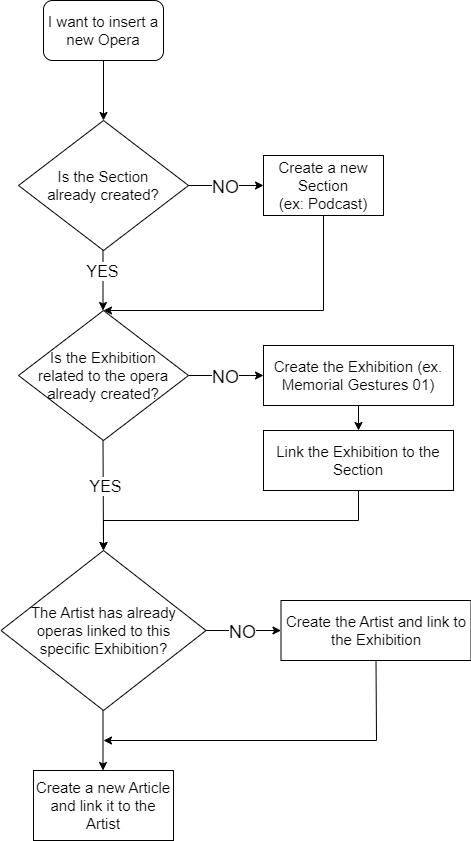

The diagram above was exported from draw.io. Its source (the exported page's mxGraphModel, read from the mxfile embedded in the PNG):
<mxGraphModel dx="1434" dy="738" grid="1" gridSize="10" guides="1" tooltips="1" connect="1" arrows="1" fold="1" page="1" pageScale="1" pageWidth="827" pageHeight="1169" math="0" shadow="0">
  <root>
    <mxCell id="0" />
    <mxCell id="1" parent="0" />
    <mxCell id="OmKRj69G-tiCmTXEDPNi-1" value="I want to insert a new Opera" style="rounded=1;whiteSpace=wrap;html=1;fontSize=15;" vertex="1" parent="1">
      <mxGeometry x="340" y="40" width="120" height="60" as="geometry" />
    </mxCell>
    <mxCell id="OmKRj69G-tiCmTXEDPNi-3" value="" style="endArrow=classic;html=1;rounded=0;exitX=0.5;exitY=1;exitDx=0;exitDy=0;" edge="1" parent="1" source="OmKRj69G-tiCmTXEDPNi-1">
      <mxGeometry width="50" height="50" relative="1" as="geometry">
        <mxPoint x="390" y="210" as="sourcePoint" />
        <mxPoint x="400" y="160" as="targetPoint" />
      </mxGeometry>
    </mxCell>
    <mxCell id="OmKRj69G-tiCmTXEDPNi-4" value="Is the Section&lt;div style=&quot;font-size: 15px;&quot;&gt;already created?&lt;/div&gt;" style="rhombus;whiteSpace=wrap;html=1;fontSize=15;" vertex="1" parent="1">
      <mxGeometry x="315" y="160" width="170" height="130" as="geometry" />
    </mxCell>
    <mxCell id="OmKRj69G-tiCmTXEDPNi-5" value="Create a new Section&lt;div style=&quot;font-size: 15px;&quot;&gt;(ex: Podcast)&lt;/div&gt;" style="rounded=0;whiteSpace=wrap;html=1;fontSize=15;" vertex="1" parent="1">
      <mxGeometry x="560" y="195" width="120" height="60" as="geometry" />
    </mxCell>
    <mxCell id="OmKRj69G-tiCmTXEDPNi-6" value="Is the Exhibition&lt;div style=&quot;font-size: 15px;&quot;&gt;related to the opera&lt;/div&gt;&lt;div style=&quot;font-size: 15px;&quot;&gt;already created?&lt;/div&gt;" style="rhombus;whiteSpace=wrap;html=1;fontSize=15;" vertex="1" parent="1">
      <mxGeometry x="315" y="350" width="170" height="130" as="geometry" />
    </mxCell>
    <mxCell id="OmKRj69G-tiCmTXEDPNi-8" value="The Artist has already&lt;div style=&quot;font-size: 15px;&quot;&gt;operas linked to this&lt;/div&gt;&lt;div style=&quot;font-size: 15px;&quot;&gt;specific Exhibition?&lt;/div&gt;" style="rhombus;whiteSpace=wrap;html=1;fontSize=15;" vertex="1" parent="1">
      <mxGeometry x="297.5" y="590" width="205" height="160" as="geometry" />
    </mxCell>
    <mxCell id="OmKRj69G-tiCmTXEDPNi-9" value="Create a new Article&lt;div style=&quot;font-size: 15px;&quot;&gt;and link it to the Artist&lt;/div&gt;" style="rounded=0;whiteSpace=wrap;html=1;fontSize=15;" vertex="1" parent="1">
      <mxGeometry x="330" y="810" width="140" height="70" as="geometry" />
    </mxCell>
    <mxCell id="OmKRj69G-tiCmTXEDPNi-10" value="" style="endArrow=classic;html=1;rounded=0;exitX=0.5;exitY=1;exitDx=0;exitDy=0;" edge="1" parent="1">
      <mxGeometry width="50" height="50" relative="1" as="geometry">
        <mxPoint x="399.5" y="290" as="sourcePoint" />
        <mxPoint x="399.5" y="350" as="targetPoint" />
      </mxGeometry>
    </mxCell>
    <mxCell id="OmKRj69G-tiCmTXEDPNi-14" value="YES" style="edgeLabel;html=1;align=center;verticalAlign=middle;resizable=0;points=[];fontSize=16;" vertex="1" connectable="0" parent="OmKRj69G-tiCmTXEDPNi-10">
      <mxGeometry x="-0.3333" y="-1" relative="1" as="geometry">
        <mxPoint as="offset" />
      </mxGeometry>
    </mxCell>
    <mxCell id="OmKRj69G-tiCmTXEDPNi-11" value="" style="endArrow=classic;html=1;rounded=0;exitX=0.5;exitY=1;exitDx=0;exitDy=0;fontSize=16;entryX=0.5;entryY=0;entryDx=0;entryDy=0;" edge="1" parent="1" target="OmKRj69G-tiCmTXEDPNi-8">
      <mxGeometry width="50" height="50" relative="1" as="geometry">
        <mxPoint x="399.5" y="480" as="sourcePoint" />
        <mxPoint x="399.5" y="540" as="targetPoint" />
      </mxGeometry>
    </mxCell>
    <mxCell id="OmKRj69G-tiCmTXEDPNi-16" value="YES" style="edgeLabel;html=1;align=center;verticalAlign=middle;resizable=0;points=[];fontSize=16;" vertex="1" connectable="0" parent="OmKRj69G-tiCmTXEDPNi-11">
      <mxGeometry x="-0.1667" y="2" relative="1" as="geometry">
        <mxPoint as="offset" />
      </mxGeometry>
    </mxCell>
    <mxCell id="OmKRj69G-tiCmTXEDPNi-12" value="" style="endArrow=classic;html=1;rounded=0;exitX=0.5;exitY=1;exitDx=0;exitDy=0;" edge="1" parent="1">
      <mxGeometry width="50" height="50" relative="1" as="geometry">
        <mxPoint x="399.5" y="750" as="sourcePoint" />
        <mxPoint x="399.5" y="810" as="targetPoint" />
      </mxGeometry>
    </mxCell>
    <mxCell id="OmKRj69G-tiCmTXEDPNi-13" value="" style="endArrow=classic;html=1;rounded=0;exitX=1;exitY=0.5;exitDx=0;exitDy=0;entryX=0;entryY=0.5;entryDx=0;entryDy=0;" edge="1" parent="1" source="OmKRj69G-tiCmTXEDPNi-4" target="OmKRj69G-tiCmTXEDPNi-5">
      <mxGeometry width="50" height="50" relative="1" as="geometry">
        <mxPoint x="520" y="220" as="sourcePoint" />
        <mxPoint x="520" y="280" as="targetPoint" />
      </mxGeometry>
    </mxCell>
    <mxCell id="OmKRj69G-tiCmTXEDPNi-15" value="NO" style="edgeLabel;html=1;align=center;verticalAlign=middle;resizable=0;points=[];fontSize=18;" vertex="1" connectable="0" parent="OmKRj69G-tiCmTXEDPNi-13">
      <mxGeometry x="-0.04" y="-1" relative="1" as="geometry">
        <mxPoint as="offset" />
      </mxGeometry>
    </mxCell>
    <mxCell id="OmKRj69G-tiCmTXEDPNi-20" value="Create the Exhibition (ex. Memorial Gestures 01)" style="rounded=0;whiteSpace=wrap;html=1;fontSize=15;" vertex="1" parent="1">
      <mxGeometry x="560" y="385" width="190" height="60" as="geometry" />
    </mxCell>
    <mxCell id="OmKRj69G-tiCmTXEDPNi-21" value="" style="endArrow=classic;html=1;rounded=0;exitX=1;exitY=0.5;exitDx=0;exitDy=0;entryX=0;entryY=0.5;entryDx=0;entryDy=0;" edge="1" parent="1" target="OmKRj69G-tiCmTXEDPNi-20">
      <mxGeometry width="50" height="50" relative="1" as="geometry">
        <mxPoint x="485" y="415" as="sourcePoint" />
        <mxPoint x="520" y="470" as="targetPoint" />
      </mxGeometry>
    </mxCell>
    <mxCell id="OmKRj69G-tiCmTXEDPNi-22" value="NO" style="edgeLabel;html=1;align=center;verticalAlign=middle;resizable=0;points=[];fontSize=18;" vertex="1" connectable="0" parent="OmKRj69G-tiCmTXEDPNi-21">
      <mxGeometry x="-0.04" y="-1" relative="1" as="geometry">
        <mxPoint as="offset" />
      </mxGeometry>
    </mxCell>
    <mxCell id="OmKRj69G-tiCmTXEDPNi-23" value="" style="endArrow=classic;html=1;rounded=0;exitX=0.5;exitY=1;exitDx=0;exitDy=0;entryX=0.5;entryY=0;entryDx=0;entryDy=0;" edge="1" parent="1" source="OmKRj69G-tiCmTXEDPNi-5" target="OmKRj69G-tiCmTXEDPNi-6">
      <mxGeometry width="50" height="50" relative="1" as="geometry">
        <mxPoint x="270" y="400" as="sourcePoint" />
        <mxPoint x="400" y="330" as="targetPoint" />
        <Array as="points">
          <mxPoint x="620" y="350" />
        </Array>
      </mxGeometry>
    </mxCell>
    <mxCell id="OmKRj69G-tiCmTXEDPNi-26" style="edgeStyle=orthogonalEdgeStyle;rounded=0;orthogonalLoop=1;jettySize=auto;html=1;exitX=0.5;exitY=1;exitDx=0;exitDy=0;entryX=0.5;entryY=0;entryDx=0;entryDy=0;" edge="1" parent="1" source="OmKRj69G-tiCmTXEDPNi-24" target="OmKRj69G-tiCmTXEDPNi-8">
      <mxGeometry relative="1" as="geometry">
        <mxPoint x="550" y="550" as="targetPoint" />
      </mxGeometry>
    </mxCell>
    <mxCell id="OmKRj69G-tiCmTXEDPNi-24" value="Link the Exhibition to the Section" style="rounded=0;whiteSpace=wrap;html=1;fontSize=15;" vertex="1" parent="1">
      <mxGeometry x="560" y="470" width="190" height="60" as="geometry" />
    </mxCell>
    <mxCell id="OmKRj69G-tiCmTXEDPNi-25" value="" style="endArrow=classic;html=1;rounded=0;exitX=0.5;exitY=1;exitDx=0;exitDy=0;entryX=0.5;entryY=0;entryDx=0;entryDy=0;" edge="1" parent="1" source="OmKRj69G-tiCmTXEDPNi-20" target="OmKRj69G-tiCmTXEDPNi-24">
      <mxGeometry width="50" height="50" relative="1" as="geometry">
        <mxPoint x="270" y="500" as="sourcePoint" />
        <mxPoint x="320" y="450" as="targetPoint" />
      </mxGeometry>
    </mxCell>
    <mxCell id="OmKRj69G-tiCmTXEDPNi-27" value="Create the Artist and link to the Exhibition" style="rounded=0;whiteSpace=wrap;html=1;fontSize=15;" vertex="1" parent="1">
      <mxGeometry x="577.5" y="640" width="190" height="60" as="geometry" />
    </mxCell>
    <mxCell id="OmKRj69G-tiCmTXEDPNi-28" value="" style="endArrow=classic;html=1;rounded=0;exitX=1;exitY=0.5;exitDx=0;exitDy=0;entryX=0;entryY=0.5;entryDx=0;entryDy=0;" edge="1" parent="1" target="OmKRj69G-tiCmTXEDPNi-27">
      <mxGeometry width="50" height="50" relative="1" as="geometry">
        <mxPoint x="502.5" y="670" as="sourcePoint" />
        <mxPoint x="537.5" y="725" as="targetPoint" />
      </mxGeometry>
    </mxCell>
    <mxCell id="OmKRj69G-tiCmTXEDPNi-29" value="NO" style="edgeLabel;html=1;align=center;verticalAlign=middle;resizable=0;points=[];fontSize=18;" vertex="1" connectable="0" parent="OmKRj69G-tiCmTXEDPNi-28">
      <mxGeometry x="-0.04" y="-1" relative="1" as="geometry">
        <mxPoint as="offset" />
      </mxGeometry>
    </mxCell>
    <mxCell id="OmKRj69G-tiCmTXEDPNi-30" value="" style="endArrow=classic;html=1;rounded=0;exitX=0.5;exitY=1;exitDx=0;exitDy=0;" edge="1" parent="1" source="OmKRj69G-tiCmTXEDPNi-27">
      <mxGeometry width="50" height="50" relative="1" as="geometry">
        <mxPoint x="320" y="710" as="sourcePoint" />
        <mxPoint x="400" y="780" as="targetPoint" />
        <Array as="points">
          <mxPoint x="673" y="780" />
        </Array>
      </mxGeometry>
    </mxCell>
  </root>
</mxGraphModel>